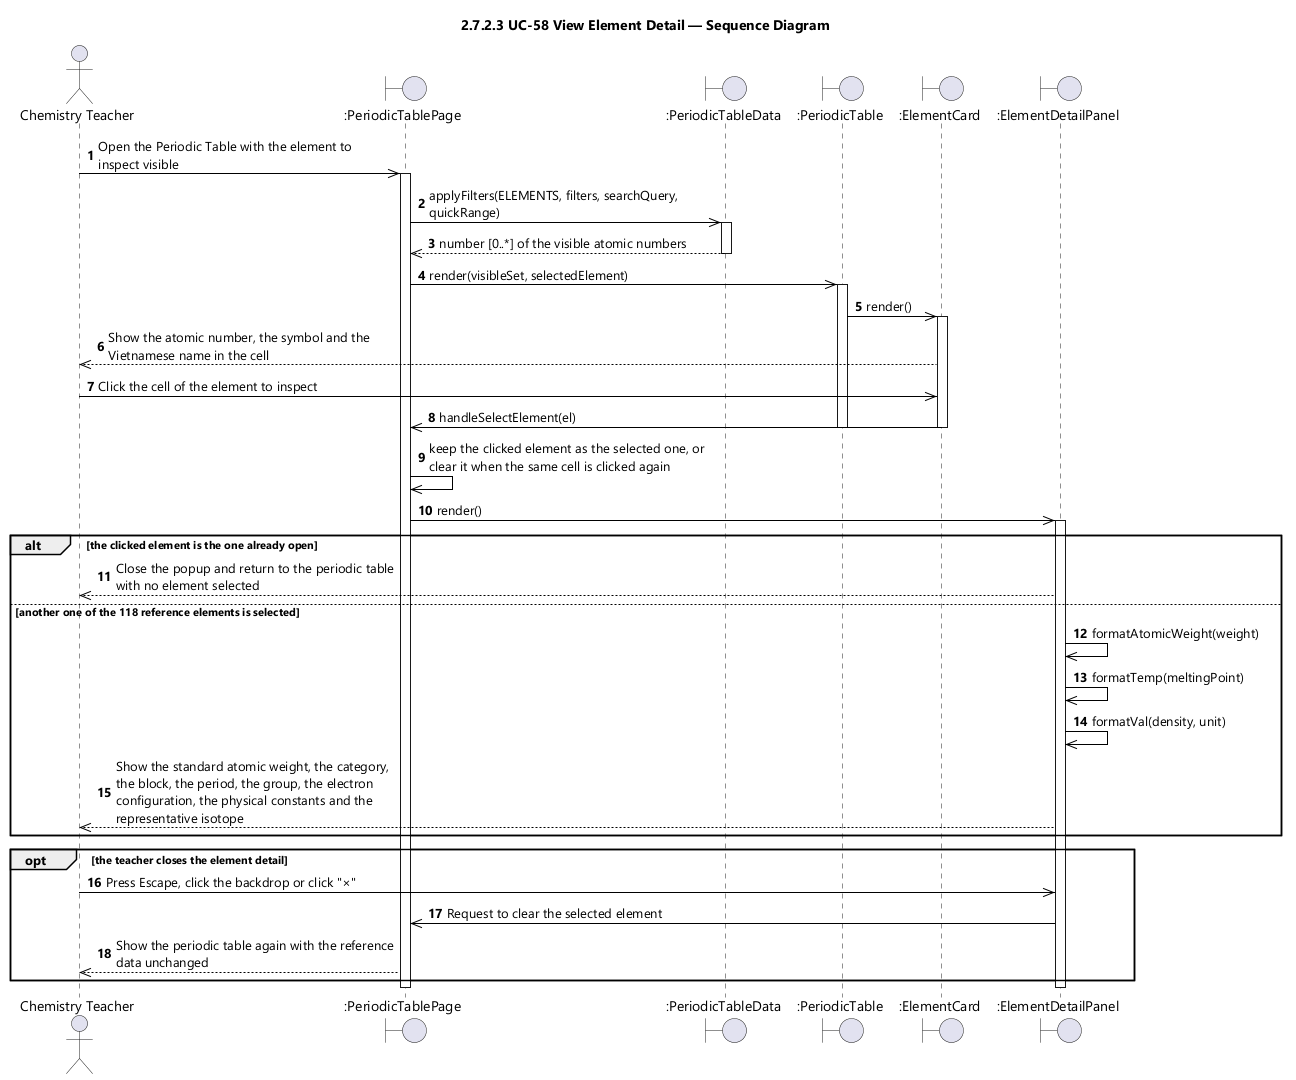

The diagram above was rendered by PlantUML. Its source (embedded in the PNG):
@startuml UC-58 View Element Detail - Sequence Diagram (icon)
skinparamlocked dpi 96
skinparam defaultFontName "Segoe UI"
skinparam shadowing false
skinparam ParticipantBackgroundColor #FFFFFF
skinparam ParticipantBorderColor #000000
skinparam ArrowColor #000000
skinparam sequenceMessageAlign left
skinparam maxMessageSize 280
title 2.7.2.3 UC-58 View Element Detail — Sequence Diagram

actor "Chemistry Teacher" as Teacher
boundary ":PeriodicTablePage" as PAGE
boundary ":PeriodicTableData" as DATA
boundary ":PeriodicTable" as GRID
boundary ":ElementCard" as CARD
boundary ":ElementDetailPanel" as PANEL

autonumber
Teacher ->> PAGE : Open the Periodic Table with the element to inspect visible
activate PAGE
PAGE ->> DATA : applyFilters(ELEMENTS, filters, searchQuery, quickRange)
activate DATA
DATA -->> PAGE : number [0..*] of the visible atomic numbers
deactivate DATA
PAGE ->> GRID : render(visibleSet, selectedElement)
activate GRID
GRID ->> CARD : render()
activate CARD
CARD -->> Teacher : Show the atomic number, the symbol and the Vietnamese name in the cell

Teacher ->> CARD : Click the cell of the element to inspect
CARD ->> PAGE : handleSelectElement(el)
deactivate CARD
deactivate GRID
PAGE ->> PAGE : keep the clicked element as the selected one, or clear it when the same cell is clicked again
PAGE ->> PANEL : render()
activate PANEL

alt the clicked element is the one already open
  PANEL -->> Teacher : Close the popup and return to the periodic table with no element selected
else another one of the 118 reference elements is selected
  PANEL ->> PANEL : formatAtomicWeight(weight)
  PANEL ->> PANEL : formatTemp(meltingPoint)
  PANEL ->> PANEL : formatVal(density, unit)
  PANEL -->> Teacher : Show the standard atomic weight, the category, the block, the period, the group, the electron configuration, the physical constants and the representative isotope
end

opt the teacher closes the element detail
  Teacher ->> PANEL : Press Escape, click the backdrop or click "×"
  PANEL ->> PAGE : Request to clear the selected element
  PAGE -->> Teacher : Show the periodic table again with the reference data unchanged
end
deactivate PANEL
deactivate PAGE
@enduml